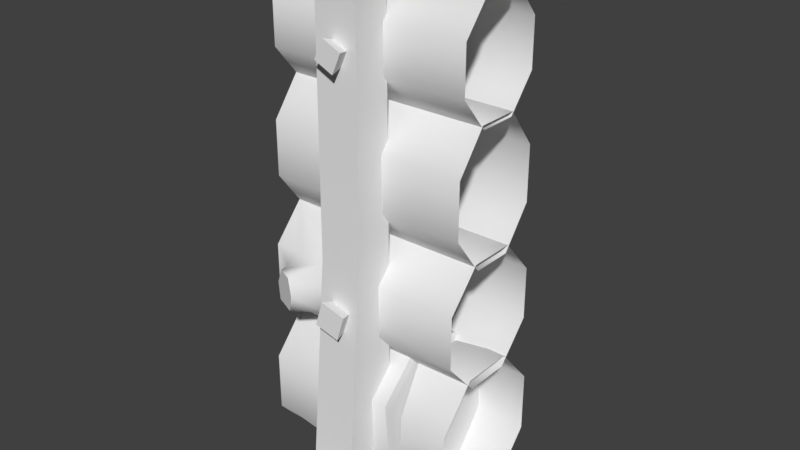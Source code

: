 # Source: woodWallDefense0Straight3.blend  (saved by Blender 2.80.75; exported with 4.5.12 LTS)
import bpy
from mathutils import Matrix  # noqa: F401  (used for matrix-valued properties, if any)

bpy.ops.wm.read_factory_settings(use_empty=True)
scene = bpy.context.scene
scene.name = 'Scene'

# ---- collections
col_collection_1 = bpy.data.collections.new('Collection 1'); scene.collection.children.link(col_collection_1)

# ---- materials (node trees are filled in below, after node groups)
mat_woodwalldefense0 = bpy.data.materials.new('woodWallDefense0')
mat_woodwalldefense0.alpha_threshold = 0.0
mat_woodwalldefense0.use_transparent_shadow = False
mat_woodwalldefense0.roughness = 0.5

# ---- material node trees

# ---- world
world_world = bpy.data.worlds.new('World'); scene.world = world_world
world_world.color = (0.05088, 0.05088, 0.05088)
world_world.use_sun_shadow = False
world_world.sun_shadow_jitter_overblur = 0.0
world_world.cycles.sampling_method = 'MANUAL'

# ---- meshes
me_circle_008 = bpy.data.meshes.new('Circle.008')
me_circle_008.from_pydata([(-0.5, 0.3054, 0.1742), (-0.5, 0.3054, 0.4665), (-0.5, 0.1265, 0.6732), (-0.5, -0.1265, 0.6732), (-0.5, -0.3054, 0.4665), (-0.5, -0.3054, 0.1742), (-0.5, -0.1265, -0.03256), (-0.5, 0.1265, -0.03256), (0.5, 0.3054, 0.1742), (0.5, 0.3054, 0.4665), (0.5, 0.1265, 0.6732), (0.5, -0.1265, 0.6732), (0.5, -0.3054, 0.4665), (0.5, -0.3054, 0.1742), (0.5, -0.1265, -0.03256), (0.5, 0.1265, -0.03256), (0.5, 0.09223, 1.825), (0.5, -0.09223, 1.825), (0.5, -0.2227, 1.985), (0.5, -0.2227, 2.21), (0.5, -0.09223, 2.369), (0.5, 0.09223, 2.369), (0.5, 0.2227, 2.21), (0.5, 0.2227, 1.985), (-0.5, 0.09223, 1.825), (-0.5, -0.09223, 1.825), (-0.5, -0.2227, 1.985), (-0.5, -0.2227, 2.21), (-0.5, -0.09223, 2.369), (-0.5, 0.09223, 2.369), (-0.5, 0.2227, 2.21), (-0.5, 0.2227, 1.985), (-0.5, 0.2401, 1.393), (-0.5, 0.2401, 1.659), (-0.5, 0.09944, 1.846), (-0.5, -0.09944, 1.846), (-0.5, -0.2401, 1.659), (-0.5, -0.2401, 1.393), (-0.5, -0.09944, 1.205), (-0.5, 0.09944, 1.205), (0.5, 0.2401, 1.393), (0.5, 0.2401, 1.659), (0.5, 0.09944, 1.846), (0.5, -0.09944, 1.846), (0.5, -0.2401, 1.659), (0.5, -0.2401, 1.393), (0.5, -0.09944, 1.205), (0.5, 0.09944, 1.205), (0.5, 0.1118, 0.624), (0.5, -0.1118, 0.624), (0.5, -0.2699, 0.804), (0.5, -0.2699, 1.059), (0.5, -0.1118, 1.239), (0.5, 0.1118, 1.239), (0.5, 0.2699, 1.059), (0.5, 0.2699, 0.804), (-0.5, 0.1118, 0.624), (-0.5, -0.1118, 0.624), (-0.5, -0.2699, 0.804), (-0.5, -0.2699, 1.059), (-0.5, -0.1118, 1.239), (-0.5, 0.1118, 1.239), (-0.5, 0.2699, 1.059), (-0.5, 0.2699, 0.804), (-0.1019, -0.39, 1.171), (-0.1019, -0.1994, 1.171), (0.1062, -0.1994, 1.171), (0.1062, -0.39, 1.171), (0.102, -0.2026, 2.51), (0.1169, -0.212, -0.04463), (0.1214, 0.4965, -0.04463), (0.1097, 0.3565, 2.448), (0.1214, 0.212, -0.04463), (0.11, 0.189, 2.457), (-0.109, 0.4965, -0.04463), (-0.1207, 0.3565, 2.448), (0.1017, -0.377, 2.503), (0.1169, -0.5022, -0.04463), (-0.1061, -0.2026, 2.51), (-0.1016, -0.212, -0.04463), (-0.1064, -0.377, 2.503), (-0.1016, -0.5022, -0.04463), (-0.109, 0.212, -0.04463), (-0.1204, 0.189, 2.457), (-0.1133, 0.3881, 1.174), (-0.1133, 0.1975, 1.174), (0.1171, 0.1975, 1.174), (0.1171, 0.3881, 1.174), (0.2594, 0.1294, -0.01689), (0.2547, 0.2968, 0.1855), (0.2452, -0.2903, 0.1514), (0.2411, -0.1138, -0.02276), (0.2174, -0.1294, 0.646), (0.2546, -0.2968, 0.4552), (0.2536, 0.2903, 0.4683), (0.2399, 0.1138, 0.654), (0.242, 0.3296, 0.1666), (0.2037, -0.1317, -0.06156), (0.1913, -0.3296, 0.5076), (0.2223, 0.1317, 0.6834), (0.2595, 0.3262, 0.4691), (0.1952, -0.1399, 0.6991), (0.2147, -0.3262, 0.1087), (0.2276, 0.1399, -0.05839), (-0.2445, 0.1265, 0.6732), (-0.3684, 0.1265, 0.6732), (-0.3566, 0.3054, 0.4665), (-0.2171, 0.3054, 0.4665), (-0.4135, 0.2094, 0.5775), (-0.1054, 0.223, 0.5618), (-0.3516, 0.2479, 0.7145), (-0.4227, 0.226, 0.684), (-0.3887, 0.3344, 0.5477), (-0.3088, 0.359, 0.582), (-0.4359, 0.2673, 0.6084), (-0.2911, 0.3193, 0.6591), (-0.2257, -0.2699, 1.059), (-0.3484, -0.2699, 1.059), (-0.3947, -0.2699, 0.804), (-0.2155, -0.2699, 0.804), (-0.4201, -0.2699, 0.9317), (-0.1803, -0.2699, 0.9317), (-0.3341, -0.3773, 0.9884), (-0.4084, -0.3443, 0.9884), (-0.4365, -0.3319, 0.8196), (-0.3279, -0.3801, 0.8196), (-0.4519, -0.325, 0.9043), (-0.3066, -0.3896, 0.9043), (0.001837, 0.2061, 2.093), (0.03306, 0.4402, 2.036), (-0.06263, 0.4368, 2.077), (0.07424, 0.4379, 2.131), (-0.02145, 0.4345, 2.172), (0.001837, -0.2061, 2.093), (0.03306, -0.4402, 2.036), (-0.06263, -0.4368, 2.077), (0.07424, -0.4379, 2.131), (-0.02145, -0.4345, 2.172), (0.002076, -0.1922, 0.9341), (-0.04085, -0.4666, 1.015), (0.07837, -0.4636, 0.9805), (-0.07477, -0.4719, 0.8953), (0.04445, -0.4689, 0.8613), (0.03004, 0.1419, 0.9039), (0.05589, 0.4719, 1.036), (0.07102, 0.4911, 0.8852), (-0.09554, 0.4597, 1.019), (-0.08041, 0.4789, 0.8684), (-0.2107, 0.1601, -0.08233), (-0.1564, 0.2144, 0.1243), (-0.2107, 0.5988, -0.08233), (-0.1564, 0.5445, 0.1243), (0.2279, 0.1601, -0.08233), (0.1736, 0.2144, 0.1243), (0.2279, 0.5988, -0.08233), (0.1736, 0.5445, 0.1243), (-0.2107, -0.5956, -0.08233), (-0.1564, -0.5413, 0.1243), (-0.2107, -0.157, -0.08233), (-0.1564, -0.2112, 0.1243), (0.2279, -0.5956, -0.08233), (0.1736, -0.5413, 0.1243), (0.2279, -0.157, -0.08233), (0.1736, -0.2112, 0.1243), (-0.001391, 0.3739, 1.833), (-0.04382, 0.3778, 1.65), (0.004369, 0.3846, 1.335), (0.003808, 0.3779, 1.648), (-0.02099, 0.3608, 1.64), (0.4118, 0.1265, -0.03256), (0.4118, -0.3054, 0.1742), (0.4118, -0.1265, 0.6732), (0.4118, 0.3054, 0.4665), (0.4118, 0.1265, 0.6732), (0.4118, -0.3054, 0.4665), (0.4118, -0.1265, -0.03256), (0.4118, 0.3054, 0.1742), (-0.3937, 0.3054, 0.1742), (-0.3937, -0.1265, -0.03256), (-0.3937, -0.3054, 0.4665), (-0.3937, -0.1265, 0.6732), (-0.3937, -0.3054, 0.1742), (-0.3937, 0.1265, -0.03256)], [], [(176, 8, 15, 169), (175, 14, 13, 170), (174, 12, 11, 171), (173, 10, 9, 172), (169, 15, 14, 175), (170, 13, 12, 174), (171, 11, 10, 173), (60, 52, 53, 61), (32, 40, 47, 39), (35, 43, 42, 34), (34, 42, 41, 33), (37, 45, 44, 36), (62, 54, 55, 63), (33, 41, 40, 32), (118, 120, 58), (38, 46, 45, 37), (49, 119, 57), (63, 55, 48, 56), (61, 53, 54, 62), (56, 48, 49, 57), (116, 52, 60), (39, 47, 46, 38), (172, 9, 8, 176), (87, 71, 73, 86), (71, 164, 75), (69, 66, 67, 77), (77, 67, 64, 81), (79, 65, 66, 69), (81, 64, 65, 79), (66, 68, 76, 67), (65, 78, 68, 66), (67, 76, 80, 64), (68, 78, 80, 76), (64, 80, 78, 65), (72, 86, 85, 82), (82, 85, 84, 74), (83, 73, 71, 75), (86, 73, 83, 85), (70, 87, 86, 72), (74, 84, 87, 70), (85, 83, 75, 84), (107, 96, 177, 0), (101, 104, 3, 180), (181, 102, 98, 179), (182, 103, 97, 178), (105, 108, 2), (179, 98, 101, 180), (178, 97, 102, 181), (177, 96, 103, 182), (88, 91, 90, 89), (94, 89, 90, 93), (92, 95, 94, 93), (101, 98, 100, 99), (100, 98, 102, 96), (97, 103, 96, 102), (27, 19, 20, 28), (25, 17, 18, 26), (20, 21, 29, 28), (31, 23, 16, 24), (18, 19, 27, 26), (22, 23, 31, 30), (29, 21, 22, 30), (16, 17, 25, 24), (114, 111, 110, 115), (106, 108, 114, 112), (109, 99, 100), (108, 105, 111, 114), (109, 107, 113, 115), (107, 106, 112, 113), (105, 104, 110, 111), (104, 109, 115, 110), (112, 114, 115, 113), (100, 107, 109), (109, 104, 99), (1, 2, 108), (108, 106, 1), (0, 1, 106), (107, 100, 96), (0, 106, 107), (2, 3, 105), (101, 99, 104), (105, 3, 104), (36, 44, 43, 35), (60, 59, 117), (116, 117, 123, 122), (121, 50, 51), (116, 51, 52), (60, 117, 116), (58, 57, 118), (49, 50, 119), (118, 57, 119), (59, 58, 120), (120, 117, 59), (51, 116, 121), (121, 119, 50), (123, 126, 124, 125, 127, 122), (119, 121, 127, 125), (117, 120, 126, 123), (120, 118, 124, 126), (121, 116, 122, 127), (118, 119, 125, 124), (128, 130, 129), (129, 130, 132, 131), (131, 132, 128), (129, 131, 128), (132, 130, 128), (133, 134, 135), (134, 136, 137, 135), (136, 133, 137), (134, 133, 136), (137, 133, 135), (138, 139, 140), (139, 141, 142, 140), (141, 138, 142), (139, 138, 141), (142, 138, 140), (143, 145, 144), (144, 145, 147, 146), (146, 147, 143), (144, 146, 143), (147, 145, 143), (148, 149, 151, 150), (150, 151, 155, 154), (154, 155, 153, 152), (152, 153, 149, 148), (155, 151, 149, 153), (156, 157, 159, 158), (158, 159, 163, 162), (162, 163, 161, 160), (160, 161, 157, 156), (163, 159, 157, 161), (166, 87, 84), (165, 164, 168), (168, 164, 167), (166, 84, 165), (165, 84, 75), (71, 87, 164), (87, 166, 167), (165, 75, 164), (87, 167, 164), (166, 168, 167), (166, 165, 168), (94, 172, 176, 89), (92, 171, 173, 95), (90, 170, 174, 93), (88, 169, 175, 91), (95, 173, 172, 94), (93, 174, 171, 92), (91, 175, 170, 90), (89, 176, 169, 88), (0, 177, 182, 7), (6, 178, 181, 5), (4, 179, 180, 3), (7, 182, 178, 6), (5, 181, 179, 4)])
me_circle_008.polygons.foreach_set('use_smooth', [1, 1, 1, 1, 1, 1, 1, 1, 1, 1, 1, 1, 1, 1, 1, 1, 1, 1, 1, 1, 1, 1, 1, 0, 1, 0, 1, 0, 0, 0, 0, 1, 0, 0, 0, 0, 0, 0, 0, 1, 0, 1, 1, 1, 1, 1, 1, 1, 1, 1, 1, 1, 1, 1, 1, 1, 1, 1, 1, 1, 1, 1, 1, 1, 1, 1, 1, 1, 1, 1, 1, 1, 1, 1, 1, 1, 1, 1, 1, 1, 1, 1, 1, 1, 1, 1, 1, 1, 1, 1, 1, 1, 1, 1, 1, 1, 1, 1, 1, 1, 1, 0, 0, 0, 0, 0, 0, 0, 0, 0, 0, 0, 0, 0, 0, 0, 0, 0, 0, 0, 0, 0, 0, 0, 0, 0, 0, 0, 0, 0, 0, 1, 1, 1, 1, 1, 1, 1, 1, 1, 1, 1, 1, 1, 1, 1, 1, 1, 1, 1, 1, 1, 1, 1, 1])
_k = set([(64, 80), (64, 81), (65, 78), (65, 79), (66, 68), (66, 69), (67, 76), (67, 77), (68, 76), (68, 78), (70, 87), (71, 73), (71, 75), (71, 87), (72, 86), (73, 83), (73, 86), (74, 84), (75, 83), (75, 84), (76, 80), (78, 80), (82, 85), (83, 85), (88, 89), (88, 91), (89, 94), (90, 91), (90, 93), (92, 93), (92, 95), (94, 95), (96, 100), (96, 103), (97, 102), (97, 103), (98, 101), (98, 102), (99, 100), (99, 101), (110, 111), (110, 115), (111, 114), (112, 113), (112, 114), (113, 115), (122, 123), (122, 127), (123, 126), (124, 125), (124, 126), (125, 127), (164, 165), (164, 167), (164, 168), (165, 166), (166, 167), (166, 168)])
me_circle_008.attributes.new('sharp_edge', 'BOOLEAN', 'EDGE').data.foreach_set('value', [ (min(e.vertices), max(e.vertices)) in _k for e in me_circle_008.edges])
_uv = me_circle_008.uv_layers.new(name='UVMap')
_uv.uv.foreach_set('vector', [0.06547, 0.06622, 0.05478, 0.06182, 0.07669, 0.04194, 0.08113, 0.05283, 0.09997, 0.05375, 0.1037, 0.04261, 0.1243, 0.06237, 0.1141, 0.06758, 0.1137, 0.08908, 0.1243, 0.09348, 0.1024, 0.1134, 0.098, 0.1025, 0.07916, 0.1016, 0.07544, 0.1127, 0.05478, 0.09293, 0.06501, 0.08771, 0.08113, 0.05283, 0.07669, 0.04194, 0.1037, 0.04261, 0.09997, 0.05375, 0.1141, 0.06758, 0.1243, 0.06237, 0.1243, 0.09348, 0.1137, 0.08908, 0.098, 0.1025, 0.1024, 0.1134, 0.07544, 0.1127, 0.07916, 0.1016, 0.1182, 0.8408, 0.1334, 0.7988, 0.1511, 0.8162, 0.1125, 0.838, 0.1488, 0.5997, 0.1075, 0.5839, 0.1278, 0.5646, 0.146, 0.6062, 0.1349, 0.5898, 0.153, 0.6313, 0.1277, 0.6311, 0.1408, 0.5879, 0.1408, 0.5879, 0.1277, 0.6311, 0.1079, 0.613, 0.1466, 0.5919, 0.134, 0.604, 0.1727, 0.5829, 0.1733, 0.6122, 0.1318, 0.5963, 0.1106, 0.8313, 0.1527, 0.8426, 0.1336, 0.8637, 0.1147, 0.8244, 0.1466, 0.5919, 0.1079, 0.613, 0.1075, 0.5839, 0.1488, 0.5997, 0.1244, 0.8302, 0.1246, 0.8329, 0.1288, 0.8314, 0.14, 0.6078, 0.153, 0.5646, 0.1727, 0.5829, 0.134, 0.604, 0.08829, 0.8466, 0.1168, 0.8282, 0.1269, 0.8244, 0.1147, 0.8244, 0.1336, 0.8637, 0.1062, 0.8637, 0.1214, 0.8214, 0.1125, 0.838, 0.1511, 0.8162, 0.1527, 0.8426, 0.1106, 0.8313, 0.1214, 0.8214, 0.1062, 0.8637, 0.08829, 0.8466, 0.1269, 0.8244, 0.12, 0.8276, 0.1334, 0.7988, 0.1182, 0.8408, 0.146, 0.6062, 0.1278, 0.5646, 0.153, 0.5646, 0.14, 0.6078, 0.06501, 0.08771, 0.05478, 0.09293, 0.05478, 0.06182, 0.06547, 0.06622, 0.3618, 0.3694, 0.3618, 0.349, 0.3617, 0.3493, 0.3617, 0.3693, 0.3618, 0.349, 0.3617, 0.3586, 0.3617, 0.3478, 0.3183, 0.3205, 0.3183, 0.3665, 0.3188, 0.3662, 0.3166, 0.3248, 0.3166, 0.3248, 0.3188, 0.3662, 0.3183, 0.3663, 0.3183, 0.3264, 0.3178, 0.325, 0.3188, 0.3666, 0.3183, 0.3665, 0.3183, 0.3205, 0.3183, 0.3264, 0.3183, 0.3663, 0.3188, 0.3666, 0.3178, 0.325, 0.3183, 0.3665, 0.3188, 0.4202, 0.319, 0.421, 0.3188, 0.3662, 0.3188, 0.3666, 0.3199, 0.4214, 0.3188, 0.4202, 0.3183, 0.3665, 0.3188, 0.3662, 0.319, 0.421, 0.3188, 0.4242, 0.3183, 0.3663, 0.3188, 0.4202, 0.3199, 0.4214, 0.3188, 0.4242, 0.319, 0.421, 0.3183, 0.3663, 0.3188, 0.4242, 0.3199, 0.4214, 0.3188, 0.3666, 0.3618, 0.3842, 0.3617, 0.3693, 0.3618, 0.3693, 0.3612, 0.3848, 0.3612, 0.3848, 0.3618, 0.3693, 0.3617, 0.3694, 0.3618, 0.3866, 0.3621, 0.3489, 0.3617, 0.3493, 0.3618, 0.349, 0.3617, 0.3478, 0.3617, 0.3693, 0.3617, 0.3493, 0.3621, 0.3489, 0.3618, 0.3693, 0.3616, 0.3849, 0.3618, 0.3694, 0.3617, 0.3693, 0.3618, 0.3842, 0.3618, 0.3866, 0.3617, 0.3694, 0.3618, 0.3694, 0.3616, 0.3849, 0.3618, 0.3693, 0.3621, 0.3489, 0.3617, 0.3478, 0.3617, 0.3694, 0.09162, 0.07414, 0.08685, 0.07501, 0.09219, 0.07721, 0.09753, 0.0794, 0.08912, 0.08069, 0.08896, 0.07215, 0.08468, 0.0698, 0.0869, 0.07524, 0.08855, 0.08063, 0.09367, 0.07802, 0.09228, 0.08029, 0.08694, 0.07809, 0.09223, 0.08005, 0.09001, 0.07461, 0.09255, 0.07601, 0.0907, 0.08158, 0.0896, 0.07021, 0.09196, 0.07097, 0.09029, 0.06815, 0.08694, 0.07809, 0.09228, 0.08029, 0.08912, 0.08069, 0.0869, 0.07524, 0.0907, 0.08158, 0.09255, 0.07601, 0.09367, 0.07802, 0.08855, 0.08063, 0.09219, 0.07721, 0.08685, 0.07501, 0.09001, 0.07461, 0.09223, 0.08005, 0.08557, 0.06372, 0.09626, 0.06488, 0.1039, 0.0728, 0.07616, 0.07061, 0.3951, 0.3704, 0.3961, 0.3585, 0.4238, 0.3607, 0.4229, 0.3726, 0.4135, 0.3795, 0.4028, 0.3783, 0.3951, 0.3704, 0.4229, 0.3726, 0.409, 0.3686, 0.4122, 0.3682, 0.4054, 0.3652, 0.4065, 0.3672, 0.4054, 0.3652, 0.4122, 0.3682, 0.4136, 0.3659, 0.4067, 0.3629, 0.4125, 0.3639, 0.4099, 0.3625, 0.4067, 0.3629, 0.4136, 0.3659, 0.09459, 0.3738, 0.1092, 0.331, 0.1024, 0.3324, 0.1225, 0.3738, 0.07528, 0.3232, 0.1176, 0.3418, 0.1158, 0.335, 0.07339, 0.3518, 0.1024, 0.3324, 0.09919, 0.3375, 0.1417, 0.3561, 0.1225, 0.3738, 0.1226, 0.3057, 0.1079, 0.3484, 0.1145, 0.3471, 0.09466, 0.3057, 0.1158, 0.335, 0.1092, 0.331, 0.09459, 0.3738, 0.07339, 0.3518, 0.1016, 0.3441, 0.1079, 0.3484, 0.1226, 0.3057, 0.1435, 0.3272, 0.1417, 0.3561, 0.09919, 0.3375, 0.1016, 0.3441, 0.1435, 0.3272, 0.1145, 0.3471, 0.1176, 0.3418, 0.07528, 0.3232, 0.09466, 0.3057, 0.3922, 0.1448, 0.3898, 0.144, 0.3892, 0.146, 0.39, 0.1478, 0.09363, 0.07311, 0.09196, 0.07097, 0.09196, 0.07097, 0.09363, 0.07311, 0.08979, 0.07401, 0.08658, 0.07928, 0.08546, 0.07728, 0.09196, 0.07097, 0.0896, 0.07021, 0.0896, 0.07021, 0.09196, 0.07097, 0.08979, 0.07401, 0.09162, 0.07414, 0.09162, 0.07414, 0.08979, 0.07401, 0.09162, 0.07414, 0.09363, 0.07311, 0.09363, 0.07311, 0.09162, 0.07414, 0.0896, 0.07021, 0.08896, 0.07215, 0.08896, 0.07215, 0.0896, 0.07021, 0.08896, 0.07215, 0.08979, 0.07401, 0.08979, 0.07401, 0.08896, 0.07215, 0.3938, 0.1469, 0.3922, 0.1448, 0.39, 0.1478, 0.3918, 0.148, 0.08546, 0.07728, 0.09162, 0.07414, 0.08979, 0.07401, 0.08979, 0.07401, 0.08896, 0.07215, 0.08658, 0.07928, 0.09569, 0.07206, 0.09029, 0.06815, 0.09196, 0.07097, 0.09196, 0.07097, 0.09363, 0.07311, 0.09569, 0.07206, 0.09753, 0.0794, 0.09569, 0.07206, 0.09363, 0.07311, 0.09162, 0.07414, 0.08546, 0.07728, 0.08685, 0.07501, 0.09753, 0.0794, 0.09363, 0.07311, 0.09162, 0.07414, 0.09029, 0.06815, 0.08468, 0.0698, 0.0896, 0.07021, 0.08912, 0.08069, 0.08658, 0.07928, 0.08896, 0.07215, 0.0896, 0.07021, 0.08468, 0.0698, 0.08896, 0.07215, 0.1318, 0.5963, 0.1733, 0.6122, 0.153, 0.6313, 0.1349, 0.5898, 0.1182, 0.8408, 0.1252, 0.8385, 0.1223, 0.8325, 0.12, 0.8276, 0.1223, 0.8325, 0.1223, 0.8325, 0.12, 0.8276, 0.1172, 0.8268, 0.08664, 0.8201, 0.1062, 0.7987, 0.12, 0.8276, 0.1062, 0.7987, 0.1334, 0.7988, 0.1182, 0.8408, 0.1223, 0.8325, 0.12, 0.8276, 0.1288, 0.8314, 0.1269, 0.8244, 0.1244, 0.8302, 0.08829, 0.8466, 0.08664, 0.8201, 0.1168, 0.8282, 0.1244, 0.8302, 0.1269, 0.8244, 0.1168, 0.8282, 0.1252, 0.8385, 0.1288, 0.8314, 0.1246, 0.8329, 0.1246, 0.8329, 0.1223, 0.8325, 0.1252, 0.8385, 0.1062, 0.7987, 0.12, 0.8276, 0.1172, 0.8268, 0.1172, 0.8268, 0.1168, 0.8282, 0.08664, 0.8201, 0.3757, 0.3625, 0.378, 0.3629, 0.3779, 0.3602, 0.3703, 0.3582, 0.3707, 0.3568, 0.3734, 0.3576, 0.1168, 0.8282, 0.1172, 0.8268, 0.1172, 0.8268, 0.1168, 0.8282, 0.1223, 0.8325, 0.1246, 0.8329, 0.1246, 0.8329, 0.1223, 0.8325, 0.1246, 0.8329, 0.1244, 0.8302, 0.1244, 0.8302, 0.1246, 0.8329, 0.1172, 0.8268, 0.12, 0.8276, 0.12, 0.8276, 0.1172, 0.8268, 0.1244, 0.8302, 0.1168, 0.8282, 0.1168, 0.8282, 0.1244, 0.8302, 0.4507, 0.655, 0.3868, 0.655, 0.3868, 0.5911, 0.4507, 0.655, 0.3868, 0.655, 0.3868, 0.5911, 0.4507, 0.5911, 0.4507, 0.655, 0.3868, 0.655, 0.3868, 0.5911, 0.4507, 0.655, 0.3868, 0.655, 0.3868, 0.5911, 0.4507, 0.655, 0.3868, 0.655, 0.3868, 0.5911, 0.3966, 0.6353, 0.3327, 0.5714, 0.3327, 0.6353, 0.3966, 0.6353, 0.3966, 0.5714, 0.3327, 0.5714, 0.3327, 0.6353, 0.3966, 0.6353, 0.3327, 0.5714, 0.3327, 0.6353, 0.3966, 0.6353, 0.3327, 0.5714, 0.3327, 0.6353, 0.3966, 0.6353, 0.3327, 0.5714, 0.3327, 0.6353, 0.3966, 0.6353, 0.3327, 0.5714, 0.3327, 0.6353, 0.3966, 0.6353, 0.3966, 0.5714, 0.3327, 0.5714, 0.3327, 0.6353, 0.3966, 0.6353, 0.3327, 0.5714, 0.3327, 0.6353, 0.3966, 0.6353, 0.3327, 0.5714, 0.3327, 0.6353, 0.3966, 0.6353, 0.3327, 0.5714, 0.3327, 0.6353, 0.4507, 0.655, 0.3868, 0.655, 0.3868, 0.5911, 0.4507, 0.655, 0.3868, 0.655, 0.3868, 0.5911, 0.4507, 0.5911, 0.4507, 0.655, 0.3868, 0.655, 0.3868, 0.5911, 0.4507, 0.655, 0.3868, 0.655, 0.3868, 0.5911, 0.4507, 0.655, 0.3868, 0.655, 0.3868, 0.5911, 0.3364, 0.9275, 0.3693, 0.9011, 0.3999, 0.8956, 0.4263, 0.9275, 0.4263, 0.9275, 0.3999, 0.8956, 0.3964, 0.8648, 0.4292, 0.8383, 0.4292, 0.8383, 0.3964, 0.8648, 0.3658, 0.8702, 0.3394, 0.8383, 0.3394, 0.8383, 0.3658, 0.8702, 0.3693, 0.9011, 0.3364, 0.9275, 0.3964, 0.8648, 0.3999, 0.8956, 0.3693, 0.9011, 0.3658, 0.8702, 0.3364, 0.9275, 0.3693, 0.9011, 0.3999, 0.8956, 0.4263, 0.9275, 0.4263, 0.9275, 0.3999, 0.8956, 0.3964, 0.8648, 0.4292, 0.8383, 0.4292, 0.8383, 0.3964, 0.8648, 0.3658, 0.8702, 0.3394, 0.8383, 0.3394, 0.8383, 0.3658, 0.8702, 0.3693, 0.9011, 0.3364, 0.9275, 0.3964, 0.8648, 0.3999, 0.8956, 0.3693, 0.9011, 0.3658, 0.8702, 0.3618, 0.3668, 0.3618, 0.3694, 0.3617, 0.3694, 0.3617, 0.3615, 0.3617, 0.3586, 0.3617, 0.3617, 0.3617, 0.3617, 0.3617, 0.3586, 0.3617, 0.3617, 0.3618, 0.3668, 0.3617, 0.3694, 0.3617, 0.3615, 0.3617, 0.3615, 0.3617, 0.3694, 0.3617, 0.3478, 0.3618, 0.349, 0.3618, 0.3694, 0.3617, 0.3586, 0.3618, 0.3694, 0.3618, 0.3668, 0.3617, 0.3617, 0.3617, 0.3615, 0.3617, 0.3478, 0.3617, 0.3586, 0.3618, 0.3694, 0.3617, 0.3617, 0.3617, 0.3586, 0.3618, 0.3668, 0.3617, 0.3617, 0.3617, 0.3617, 0.3618, 0.3668, 0.3617, 0.3615, 0.3617, 0.3617, 0.07524, 0.0825, 0.06501, 0.08771, 0.06547, 0.06622, 0.07616, 0.07061, 0.09356, 0.09158, 0.098, 0.1025, 0.07916, 0.1016, 0.08287, 0.09042, 0.1039, 0.0728, 0.1141, 0.06758, 0.1137, 0.08908, 0.103, 0.08468, 0.08557, 0.06372, 0.08113, 0.05283, 0.09997, 0.05375, 0.09626, 0.06488, 0.08287, 0.09042, 0.07916, 0.1016, 0.06501, 0.08771, 0.07524, 0.0825, 0.103, 0.08468, 0.1137, 0.08908, 0.098, 0.1025, 0.09356, 0.09158, 0.09626, 0.06488, 0.09997, 0.05375, 0.1141, 0.06758, 0.1039, 0.0728, 0.07616, 0.07061, 0.06547, 0.06622, 0.08113, 0.05283, 0.08557, 0.06372, 0.09753, 0.0794, 0.09219, 0.07721, 0.09223, 0.08005, 0.09445, 0.0855, 0.08884, 0.08715, 0.0907, 0.08158, 0.08855, 0.08063, 0.08344, 0.08324, 0.0816, 0.07589, 0.08694, 0.07809, 0.0869, 0.07524, 0.08468, 0.0698, 0.09445, 0.0855, 0.09223, 0.08005, 0.0907, 0.08158, 0.08884, 0.08715, 0.08344, 0.08324, 0.08855, 0.08063, 0.08694, 0.07809, 0.0816, 0.07589])
_ca = me_circle_008.color_attributes.new('Col', 'BYTE_COLOR', 'CORNER')
_ca.data.foreach_set('color', [1.0, 1.0, 1.0, 1.0, 1.0, 1.0, 1.0, 1.0, 0.0648, 0.0648, 0.0648, 1.0, 0.0648, 0.0648, 0.0648, 1.0, 0.0648, 0.0648, 0.0648, 1.0, 0.0648, 0.0648, 0.0648, 1.0, 1.0, 1.0, 1.0, 1.0, 1.0, 1.0, 1.0, 1.0, 1.0, 1.0, 1.0, 1.0, 1.0, 1.0, 1.0, 1.0, 0.0648, 0.0648, 0.0648, 1.0, 0.0648, 0.0648, 0.0648, 1.0, 0.0648, 0.0648, 0.0648, 1.0, 0.0648, 0.0648, 0.0648, 1.0, 1.0, 1.0, 1.0, 1.0, 1.0, 1.0, 1.0, 1.0, 0.06663, 0.06663, 0.06663, 1.0, 0.06663, 0.06663, 0.06663, 1.0, 0.0648, 0.0648, 0.0648, 1.0, 0.0648, 0.0648, 0.0648, 1.0, 1.0, 1.0, 1.0, 1.0, 1.0, 1.0, 1.0, 1.0, 1.0, 1.0, 1.0, 1.0, 1.0, 1.0, 1.0, 1.0, 0.08228, 0.08228, 0.08228, 1.0, 0.0865, 0.0865, 0.0865, 1.0, 0.0648, 0.0648, 0.0648, 1.0, 0.0648, 0.0648, 0.0648, 1.0, 0.06848, 0.06848, 0.06848, 1.0, 0.0865, 0.0865, 0.0865, 1.0, 0.0648, 0.0648, 0.0648, 1.0, 0.0648, 0.0648, 0.0648, 1.0, 1.0, 1.0, 1.0, 1.0, 1.0, 1.0, 1.0, 1.0, 0.0648, 0.0648, 0.0648, 1.0, 0.0648, 0.0648, 0.0648, 1.0, 0.06848, 0.06848, 0.06848, 1.0, 0.0865, 0.0865, 0.0865, 1.0, 0.0648, 0.0648, 0.0648, 1.0, 0.0648, 0.0648, 0.0648, 1.0, 0.0648, 0.0648, 0.0648, 1.0, 0.0648, 0.0648, 0.0648, 1.0, 1.0, 1.0, 1.0, 1.0, 1.0, 1.0, 1.0, 1.0, 1.0, 1.0, 1.0, 1.0, 1.0, 1.0, 1.0, 1.0, 1.0, 1.0, 1.0, 1.0, 1.0, 1.0, 1.0, 1.0, 1.0, 1.0, 1.0, 1.0, 1.0, 1.0, 1.0, 1.0, 1.0, 1.0, 1.0, 1.0, 1.0, 1.0, 1.0, 1.0, 1.0, 1.0, 1.0, 1.0, 1.0, 1.0, 1.0, 1.0, 1.0, 1.0, 1.0, 1.0, 1.0, 1.0, 1.0, 1.0, 0.5395, 0.5395, 0.5395, 1.0, 0.4233, 0.4233, 0.4233, 1.0, 1.0, 1.0, 1.0, 1.0, 0.0648, 0.0648, 0.0648, 1.0, 0.0648, 0.0648, 0.0648, 1.0, 1.0, 1.0, 1.0, 1.0, 1.0, 1.0, 1.0, 1.0, 0.0648, 0.0648, 0.0648, 1.0, 0.4735, 0.4735, 0.4735, 1.0, 0.0648, 0.0648, 0.0648, 1.0, 1.0, 1.0, 1.0, 1.0, 1.0, 1.0, 1.0, 1.0, 0.0648, 0.0648, 0.0648, 1.0, 0.0648, 0.0648, 0.0648, 1.0, 0.0648, 0.0648, 0.0648, 1.0, 0.0648, 0.0648, 0.0648, 1.0, 1.0, 1.0, 1.0, 1.0, 1.0, 1.0, 1.0, 1.0, 0.0648, 0.0648, 0.0648, 1.0, 0.06663, 0.06663, 0.06663, 1.0, 0.0648, 0.0648, 0.0648, 1.0, 0.0648, 0.0648, 0.0648, 1.0, 0.4678, 0.4678, 0.4678, 1.0, 0.0648, 0.0648, 0.0648, 1.0, 0.0648, 0.0648, 0.0648, 1.0, 0.0648, 0.0648, 0.0648, 1.0, 0.06663, 0.06663, 0.06663, 1.0, 0.0648, 0.0648, 0.0648, 1.0, 0.0648, 0.0648, 0.0648, 1.0, 1.0, 1.0, 1.0, 1.0, 1.0, 1.0, 1.0, 1.0, 1.0, 1.0, 1.0, 1.0, 1.0, 1.0, 1.0, 1.0, 0.6445, 0.6445, 0.6445, 1.0, 1.0, 1.0, 1.0, 1.0, 1.0, 1.0, 1.0, 1.0, 0.6445, 0.6445, 0.6445, 1.0, 1.0, 1.0, 1.0, 1.0, 0.8148, 0.8148, 0.8148, 1.0, 1.0, 1.0, 1.0, 1.0, 0.2462, 0.2462, 0.2462, 1.0, 0.6445, 0.6445, 0.6445, 1.0, 0.6445, 0.6445, 0.6445, 1.0, 0.2623, 0.2623, 0.2623, 1.0, 0.2307, 0.2307, 0.2307, 1.0, 0.6445, 0.6445, 0.6445, 1.0, 0.6445, 0.6445, 0.6445, 1.0, 0.2307, 0.2307, 0.2307, 1.0, 0.2462, 0.2462, 0.2462, 1.0, 0.6445, 0.6445, 0.6445, 1.0, 0.6445, 0.6445, 0.6445, 1.0, 0.2462, 0.2462, 0.2462, 1.0, 0.2307, 0.2307, 0.2307, 1.0, 0.6445, 0.6445, 0.6445, 1.0, 0.6445, 0.6445, 0.6445, 1.0, 0.2462, 0.2462, 0.2462, 1.0, 0.6445, 0.6445, 0.6445, 1.0, 1.0, 1.0, 1.0, 1.0, 1.0, 1.0, 1.0, 1.0, 0.6445, 0.6445, 0.6445, 1.0, 0.6445, 0.6445, 0.6445, 1.0, 1.0, 1.0, 1.0, 1.0, 1.0, 1.0, 1.0, 1.0, 0.6514, 0.6514, 0.6514, 1.0, 0.6445, 0.6445, 0.6445, 1.0, 1.0, 1.0, 1.0, 1.0, 1.0, 1.0, 1.0, 1.0, 0.6445, 0.6445, 0.6445, 1.0, 1.0, 1.0, 1.0, 1.0, 1.0, 1.0, 1.0, 1.0, 1.0, 1.0, 1.0, 1.0, 1.0, 1.0, 1.0, 1.0, 0.6445, 0.6445, 0.6445, 1.0, 1.0, 1.0, 1.0, 1.0, 1.0, 1.0, 1.0, 1.0, 0.6445, 0.6445, 0.6445, 1.0, 0.2462, 0.2462, 0.2462, 1.0, 0.6445, 0.6445, 0.6445, 1.0, 0.6445, 0.6445, 0.6445, 1.0, 0.2462, 0.2462, 0.2462, 1.0, 0.2462, 0.2462, 0.2462, 1.0, 0.6445, 0.6445, 0.6445, 1.0, 0.6445, 0.6445, 0.6445, 1.0, 0.2462, 0.2462, 0.2462, 1.0, 1.0, 1.0, 1.0, 1.0, 1.0, 1.0, 1.0, 1.0, 1.0, 1.0, 1.0, 1.0, 1.0, 1.0, 1.0, 1.0, 0.6445, 0.6445, 0.6445, 1.0, 1.0, 1.0, 1.0, 1.0, 1.0, 1.0, 1.0, 1.0, 0.6445, 0.6445, 0.6445, 1.0, 0.2462, 0.2462, 0.2462, 1.0, 0.6445, 0.6445, 0.6445, 1.0, 0.6445, 0.6445, 0.6445, 1.0, 0.2462, 0.2462, 0.2462, 1.0, 0.2462, 0.2462, 0.2462, 1.0, 0.6445, 0.6445, 0.6445, 1.0, 0.6445, 0.6445, 0.6445, 1.0, 0.2462, 0.2462, 0.2462, 1.0, 0.6445, 0.6445, 0.6445, 1.0, 1.0, 1.0, 1.0, 1.0, 1.0, 1.0, 1.0, 1.0, 0.6445, 0.6445, 0.6445, 1.0, 0.3419, 0.3419, 0.3419, 1.0, 1.0, 1.0, 1.0, 1.0, 1.0, 1.0, 1.0, 1.0, 1.0, 1.0, 1.0, 1.0, 0.07421, 0.07421, 0.07421, 1.0, 0.0648, 0.0648, 0.0648, 1.0, 0.06848, 0.06848, 0.06848, 1.0, 0.07227, 0.07227, 0.07227, 1.0, 1.0, 1.0, 1.0, 1.0, 1.0, 1.0, 1.0, 1.0, 1.0, 1.0, 1.0, 1.0, 1.0, 1.0, 1.0, 1.0, 0.06663, 0.06663, 0.06663, 1.0, 0.06663, 0.06663, 0.06663, 1.0, 0.0648, 0.0648, 0.0648, 1.0, 0.0648, 0.0648, 0.0648, 1.0, 0.0648, 0.0648, 0.0648, 1.0, 0.3372, 0.3372, 0.3372, 1.0, 0.0648, 0.0648, 0.0648, 1.0, 1.0, 1.0, 1.0, 1.0, 1.0, 1.0, 1.0, 1.0, 0.0648, 0.0648, 0.0648, 1.0, 0.0648, 0.0648, 0.0648, 1.0, 0.0648, 0.0648, 0.0648, 1.0, 0.0648, 0.0648, 0.0648, 1.0, 1.0, 1.0, 1.0, 1.0, 1.0, 1.0, 1.0, 1.0, 1.0, 1.0, 1.0, 1.0, 1.0, 1.0, 1.0, 1.0, 0.0648, 0.0648, 0.0648, 1.0, 0.0648, 0.0648, 0.0648, 1.0, 0.0648, 0.0648, 0.0648, 1.0, 0.0648, 0.0648, 0.0648, 1.0, 1.0, 1.0, 1.0, 1.0, 1.0, 1.0, 1.0, 1.0, 1.0, 1.0, 1.0, 1.0, 1.0, 1.0, 1.0, 1.0, 1.0, 1.0, 1.0, 1.0, 1.0, 1.0, 1.0, 1.0, 0.0648, 0.0648, 0.0648, 1.0, 0.0648, 0.0648, 0.0648, 1.0, 1.0, 1.0, 1.0, 1.0, 1.0, 1.0, 1.0, 1.0, 0.0648, 0.0648, 0.0648, 1.0, 1.0, 1.0, 1.0, 1.0, 1.0, 1.0, 1.0, 1.0, 0.0648, 0.0648, 0.0648, 1.0, 1.0, 1.0, 1.0, 1.0, 1.0, 1.0, 1.0, 1.0, 1.0, 1.0, 1.0, 1.0, 1.0, 1.0, 1.0, 1.0, 0.0648, 0.0648, 0.0648, 1.0, 0.0648, 0.0648, 0.0648, 1.0, 1.0, 1.0, 1.0, 1.0, 1.0, 1.0, 1.0, 1.0, 1.0, 1.0, 1.0, 1.0, 1.0, 1.0, 1.0, 1.0, 0.9823, 0.9823, 0.9823, 1.0, 0.9823, 0.9823, 0.9823, 1.0, 0.0648, 0.0648, 0.0648, 1.0, 0.0648, 0.0648, 0.0648, 1.0, 1.0, 1.0, 1.0, 1.0, 1.0, 1.0, 1.0, 1.0, 0.9823, 0.9823, 0.9823, 1.0, 0.9131, 0.9131, 0.9131, 1.0, 0.9823, 0.9823, 0.9823, 1.0, 0.9823, 0.9823, 0.9823, 1.0, 1.0, 1.0, 1.0, 1.0, 1.0, 1.0, 1.0, 1.0, 0.0648, 0.0648, 0.0648, 1.0, 0.0648, 0.0648, 0.0648, 1.0, 1.0, 1.0, 1.0, 1.0, 1.0, 1.0, 1.0, 1.0, 1.0, 1.0, 1.0, 1.0, 1.0, 1.0, 1.0, 1.0, 1.0, 1.0, 1.0, 1.0, 1.0, 1.0, 1.0, 1.0, 1.0, 1.0, 1.0, 1.0, 1.0, 1.0, 1.0, 1.0, 0.9823, 0.9823, 0.9823, 1.0, 0.9131, 0.9131, 0.9131, 1.0, 1.0, 1.0, 1.0, 1.0, 1.0, 1.0, 1.0, 1.0, 0.06663, 0.06663, 0.06663, 1.0, 0.0648, 0.0648, 0.0648, 1.0, 0.0648, 0.0648, 0.0648, 1.0, 0.0648, 0.0648, 0.0648, 1.0, 0.9823, 0.9823, 0.9823, 1.0, 0.8714, 0.8714, 0.8714, 1.0, 0.9647, 0.9647, 0.9647, 1.0, 0.9823, 0.9823, 0.9823, 1.0, 0.3515, 0.3515, 0.3515, 1.0, 0.3372, 0.3372, 0.3372, 1.0, 0.9823, 0.9823, 0.9823, 1.0, 1.0, 1.0, 1.0, 1.0, 0.4072, 0.4072, 0.4072, 1.0, 0.0648, 0.0648, 0.0648, 1.0, 1.0, 1.0, 1.0, 1.0, 0.3372, 0.3372, 0.3372, 1.0, 0.0648, 0.0648, 0.0648, 1.0, 0.8714, 0.8714, 0.8714, 1.0, 0.9823, 0.9823, 0.9823, 1.0, 0.4072, 0.4072, 0.4072, 1.0, 0.3419, 0.3419, 0.3419, 1.0, 1.0, 1.0, 1.0, 1.0, 0.9823, 0.9823, 0.9823, 1.0, 0.3419, 0.3419, 0.3419, 1.0, 0.3515, 0.3515, 0.3515, 1.0, 1.0, 1.0, 1.0, 1.0, 1.0, 1.0, 1.0, 1.0, 0.0648, 0.0648, 0.0648, 1.0, 0.0648, 0.0648, 0.0648, 1.0, 0.9647, 0.9647, 0.9647, 1.0, 0.8714, 0.8714, 0.8714, 1.0, 0.0648, 0.0648, 0.0648, 1.0, 0.4072, 0.4072, 0.4072, 1.0, 0.9823, 0.9823, 0.9823, 1.0, 0.9647, 0.9647, 0.9647, 1.0, 1.0, 1.0, 1.0, 1.0, 0.9823, 0.9823, 0.9823, 1.0, 0.9823, 0.9823, 0.9823, 1.0, 1.0, 1.0, 1.0, 1.0, 1.0, 1.0, 1.0, 1.0, 0.3419, 0.3419, 0.3419, 1.0, 0.4072, 0.4072, 0.4072, 1.0, 0.4072, 0.4072, 0.4072, 1.0, 0.0648, 0.0648, 0.0648, 1.0, 0.0648, 0.0648, 0.0648, 1.0, 1.0, 1.0, 1.0, 1.0, 0.0648, 0.0648, 0.0648, 1.0, 0.3372, 0.3372, 0.3372, 1.0, 0.3372, 0.3372, 0.3372, 1.0, 0.3515, 0.3515, 0.3515, 1.0, 1.0, 1.0, 1.0, 1.0, 1.0, 1.0, 1.0, 1.0, 1.0, 1.0, 1.0, 1.0, 0.3515, 0.3515, 0.3515, 1.0, 0.3419, 0.3419, 0.3419, 1.0, 1.0, 1.0, 1.0, 1.0, 1.0, 1.0, 1.0, 1.0, 1.0, 1.0, 1.0, 1.0, 0.3515, 0.3515, 0.3515, 1.0, 0.3419, 0.3419, 0.3419, 1.0, 0.0648, 0.0648, 0.0648, 1.0, 0.06848, 0.06848, 0.06848, 1.0, 0.0648, 0.0648, 0.0648, 1.0, 0.07421, 0.07421, 0.07421, 1.0, 0.0648, 0.0648, 0.0648, 1.0, 0.0648, 0.0648, 0.0648, 1.0, 0.0648, 0.0648, 0.0648, 1.0, 0.06848, 0.06848, 0.06848, 1.0, 0.0648, 0.0648, 0.0648, 1.0, 1.0, 1.0, 1.0, 1.0, 1.0, 1.0, 1.0, 1.0, 0.0648, 0.0648, 0.0648, 1.0, 0.0648, 0.0648, 0.0648, 1.0, 0.0648, 0.0648, 0.0648, 1.0, 1.0, 1.0, 1.0, 1.0, 0.3372, 0.3372, 0.3372, 1.0, 0.4678, 0.4678, 0.4678, 1.0, 0.3372, 0.3372, 0.3372, 1.0, 1.0, 1.0, 1.0, 1.0, 1.0, 1.0, 1.0, 1.0, 0.5457, 0.5457, 0.5457, 1.0, 1.0, 1.0, 1.0, 1.0, 1.0, 1.0, 1.0, 1.0, 0.4678, 0.4678, 0.4678, 1.0, 1.0, 1.0, 1.0, 1.0, 0.0648, 0.0648, 0.0648, 1.0, 0.0648, 0.0648, 0.0648, 1.0, 0.3372, 0.3372, 0.3372, 1.0, 0.4678, 0.4678, 0.4678, 1.0, 1.0, 1.0, 1.0, 1.0, 0.0648, 0.0648, 0.0648, 1.0, 0.5395, 0.5395, 0.5395, 1.0, 0.0648, 0.0648, 0.0648, 1.0, 1.0, 1.0, 1.0, 1.0, 0.4735, 0.4735, 0.4735, 1.0, 0.5395, 0.5395, 0.5395, 1.0, 0.0648, 0.0648, 0.0648, 1.0, 0.4735, 0.4735, 0.4735, 1.0, 1.0, 1.0, 1.0, 1.0, 1.0, 1.0, 1.0, 1.0, 0.4233, 0.4233, 0.4233, 1.0, 0.4233, 0.4233, 0.4233, 1.0, 0.3372, 0.3372, 0.3372, 1.0, 1.0, 1.0, 1.0, 1.0, 1.0, 1.0, 1.0, 1.0, 0.4678, 0.4678, 0.4678, 1.0, 0.5457, 0.5457, 0.5457, 1.0, 0.5457, 0.5457, 0.5457, 1.0, 0.4735, 0.4735, 0.4735, 1.0, 1.0, 1.0, 1.0, 1.0, 1.0, 1.0, 1.0, 1.0, 1.0, 1.0, 1.0, 1.0, 1.0, 1.0, 1.0, 1.0, 1.0, 1.0, 1.0, 1.0, 1.0, 1.0, 1.0, 1.0, 1.0, 1.0, 1.0, 1.0, 0.4735, 0.4735, 0.4735, 1.0, 0.5457, 0.5457, 0.5457, 1.0, 1.0, 1.0, 1.0, 1.0, 1.0, 1.0, 1.0, 1.0, 0.4233, 0.4233, 0.4233, 1.0, 0.4233, 0.4233, 0.4233, 1.0, 1.0, 1.0, 1.0, 1.0, 1.0, 1.0, 1.0, 1.0, 0.4233, 0.4233, 0.4233, 1.0, 0.5395, 0.5395, 0.5395, 1.0, 1.0, 1.0, 1.0, 1.0, 1.0, 1.0, 1.0, 1.0, 0.5457, 0.5457, 0.5457, 1.0, 0.4678, 0.4678, 0.4678, 1.0, 1.0, 1.0, 1.0, 1.0, 1.0, 1.0, 1.0, 1.0, 0.5395, 0.5395, 0.5395, 1.0, 0.4735, 0.4735, 0.4735, 1.0, 1.0, 1.0, 1.0, 1.0, 1.0, 1.0, 1.0, 1.0, 0.07819, 0.07819, 0.07819, 1.0, 1.0, 1.0, 1.0, 1.0, 1.0, 1.0, 1.0, 1.0, 1.0, 1.0, 1.0, 1.0, 1.0, 1.0, 1.0, 1.0, 1.0, 1.0, 1.0, 1.0, 1.0, 1.0, 1.0, 1.0, 1.0, 1.0, 1.0, 1.0, 1.0, 1.0, 1.0, 1.0, 0.07819, 0.07819, 0.07819, 1.0, 1.0, 1.0, 1.0, 1.0, 1.0, 1.0, 1.0, 1.0, 0.07819, 0.07819, 0.07819, 1.0, 1.0, 1.0, 1.0, 1.0, 1.0, 1.0, 1.0, 1.0, 0.07819, 0.07819, 0.07819, 1.0, 0.07819, 0.07819, 0.07819, 1.0, 1.0, 1.0, 1.0, 1.0, 1.0, 1.0, 1.0, 1.0, 1.0, 1.0, 1.0, 1.0, 1.0, 1.0, 1.0, 1.0, 1.0, 1.0, 1.0, 1.0, 1.0, 1.0, 1.0, 1.0, 1.0, 1.0, 1.0, 1.0, 0.07819, 0.07819, 0.07819, 1.0, 1.0, 1.0, 1.0, 1.0, 1.0, 1.0, 1.0, 1.0, 0.07819, 0.07819, 0.07819, 1.0, 1.0, 1.0, 1.0, 1.0, 1.0, 1.0, 1.0, 1.0, 0.07819, 0.07819, 0.07819, 1.0, 1.0, 1.0, 1.0, 1.0, 0.07819, 0.07819, 0.07819, 1.0, 1.0, 1.0, 1.0, 1.0, 1.0, 1.0, 1.0, 1.0, 1.0, 1.0, 1.0, 1.0, 1.0, 1.0, 1.0, 1.0, 1.0, 1.0, 1.0, 1.0, 1.0, 1.0, 1.0, 1.0, 1.0, 1.0, 1.0, 1.0, 0.07819, 0.07819, 0.07819, 1.0, 1.0, 1.0, 1.0, 1.0, 1.0, 1.0, 1.0, 1.0, 0.07819, 0.07819, 0.07819, 1.0, 1.0, 1.0, 1.0, 1.0, 1.0, 1.0, 1.0, 1.0, 0.07819, 0.07819, 0.07819, 1.0, 1.0, 1.0, 1.0, 1.0, 0.07819, 0.07819, 0.07819, 1.0, 1.0, 1.0, 1.0, 1.0, 1.0, 1.0, 1.0, 1.0, 1.0, 1.0, 1.0, 1.0, 1.0, 1.0, 1.0, 1.0, 1.0, 1.0, 1.0, 1.0, 1.0, 1.0, 1.0, 1.0, 1.0, 1.0, 1.0, 1.0, 1.0, 1.0, 1.0, 1.0, 0.07819, 0.07819, 0.07819, 1.0, 1.0, 1.0, 1.0, 1.0, 1.0, 1.0, 1.0, 1.0, 0.07819, 0.07819, 0.07819, 1.0, 1.0, 1.0, 1.0, 1.0, 1.0, 1.0, 1.0, 1.0, 0.07819, 0.07819, 0.07819, 1.0, 0.07819, 0.07819, 0.07819, 1.0, 1.0, 1.0, 1.0, 1.0, 1.0, 1.0, 1.0, 1.0, 0.0865, 0.0865, 0.0865, 1.0, 0.0865, 0.0865, 0.0865, 1.0, 1.0, 1.0, 1.0, 1.0, 1.0, 1.0, 1.0, 1.0, 0.07819, 0.07819, 0.07819, 1.0, 0.07819, 0.07819, 0.07819, 1.0, 1.0, 1.0, 1.0, 1.0, 1.0, 1.0, 1.0, 1.0, 0.07819, 0.07819, 0.07819, 1.0, 0.07819, 0.07819, 0.07819, 1.0, 1.0, 1.0, 1.0, 1.0, 1.0, 1.0, 1.0, 1.0, 0.08438, 0.08438, 0.08438, 1.0, 1.0, 1.0, 1.0, 1.0, 1.0, 1.0, 1.0, 1.0, 1.0, 1.0, 1.0, 1.0, 1.0, 1.0, 1.0, 1.0, 0.07819, 0.07819, 0.07819, 1.0, 1.0, 1.0, 1.0, 1.0, 1.0, 1.0, 1.0, 1.0, 0.0865, 0.0865, 0.0865, 1.0, 0.0865, 0.0865, 0.0865, 1.0, 1.0, 1.0, 1.0, 1.0, 1.0, 1.0, 1.0, 1.0, 0.07819, 0.07819, 0.07819, 1.0, 0.07819, 0.07819, 0.07819, 1.0, 1.0, 1.0, 1.0, 1.0, 1.0, 1.0, 1.0, 1.0, 0.07819, 0.07819, 0.07819, 1.0, 0.07819, 0.07819, 0.07819, 1.0, 1.0, 1.0, 1.0, 1.0, 1.0, 1.0, 1.0, 1.0, 0.08438, 0.08438, 0.08438, 1.0, 1.0, 1.0, 1.0, 1.0, 1.0, 1.0, 1.0, 1.0, 1.0, 1.0, 1.0, 1.0, 1.0, 1.0, 1.0, 1.0, 0.6867, 0.6867, 0.6867, 1.0, 0.6445, 0.6445, 0.6445, 1.0, 0.6445, 0.6445, 0.6445, 1.0, 1.0, 1.0, 1.0, 1.0, 1.0, 1.0, 1.0, 1.0, 0.521, 0.521, 0.521, 1.0, 0.521, 0.521, 0.521, 1.0, 1.0, 1.0, 1.0, 1.0, 1.0, 1.0, 1.0, 1.0, 0.6867, 0.6867, 0.6867, 1.0, 0.6445, 0.6445, 0.6445, 1.0, 0.7682, 0.7682, 0.7682, 1.0, 0.7682, 0.7682, 0.7682, 1.0, 0.6445, 0.6445, 0.6445, 1.0, 1.0, 1.0, 1.0, 1.0, 1.0, 1.0, 1.0, 1.0, 0.6445, 0.6445, 0.6445, 1.0, 0.8148, 0.8148, 0.8148, 1.0, 0.6445, 0.6445, 0.6445, 1.0, 0.6867, 0.6867, 0.6867, 1.0, 0.7682, 0.7682, 0.7682, 1.0, 0.7682, 0.7682, 0.7682, 1.0, 1.0, 1.0, 1.0, 1.0, 0.8148, 0.8148, 0.8148, 1.0, 0.6445, 0.6445, 0.6445, 1.0, 0.7682, 0.7682, 0.7682, 1.0, 0.8148, 0.8148, 0.8148, 1.0, 1.0, 1.0, 1.0, 1.0, 0.521, 0.521, 0.521, 1.0, 1.0, 1.0, 1.0, 1.0, 1.0, 1.0, 1.0, 1.0, 1.0, 1.0, 1.0, 1.0, 0.521, 0.521, 0.521, 1.0, 1.0, 1.0, 1.0, 1.0, 1.0, 1.0, 1.0, 1.0, 1.0, 1.0, 1.0, 1.0, 1.0, 1.0, 1.0, 1.0, 0.07819, 0.07819, 0.07819, 1.0, 0.08228, 0.08228, 0.08228, 1.0, 0.0648, 0.0648, 0.0648, 1.0, 0.0648, 0.0648, 0.0648, 1.0, 1.0, 1.0, 1.0, 1.0, 1.0, 1.0, 1.0, 1.0, 1.0, 1.0, 1.0, 1.0, 1.0, 1.0, 1.0, 1.0, 0.06663, 0.06663, 0.06663, 1.0, 0.06663, 0.06663, 0.06663, 1.0, 0.0648, 0.0648, 0.0648, 1.0, 0.0648, 0.0648, 0.0648, 1.0, 0.0648, 0.0648, 0.0648, 1.0, 0.0648, 0.0648, 0.0648, 1.0, 1.0, 1.0, 1.0, 1.0, 1.0, 1.0, 1.0, 1.0, 1.0, 1.0, 1.0, 1.0, 1.0, 1.0, 1.0, 1.0, 0.0648, 0.0648, 0.0648, 1.0, 0.0648, 0.0648, 0.0648, 1.0, 0.0648, 0.0648, 0.0648, 1.0, 0.0648, 0.0648, 0.0648, 1.0, 1.0, 1.0, 1.0, 1.0, 1.0, 1.0, 1.0, 1.0, 1.0, 1.0, 1.0, 1.0, 1.0, 1.0, 1.0, 1.0, 0.0648, 0.0648, 0.0648, 1.0, 0.0648, 0.0648, 0.0648, 1.0, 1.0, 1.0, 1.0, 1.0, 1.0, 1.0, 1.0, 1.0, 0.0648, 0.0648, 0.0648, 1.0, 0.0648, 0.0648, 0.0648, 1.0, 0.0648, 0.0648, 0.0648, 1.0, 0.0648, 0.0648, 0.0648, 1.0, 1.0, 1.0, 1.0, 1.0, 1.0, 1.0, 1.0, 1.0, 1.0, 1.0, 1.0, 1.0, 1.0, 1.0, 1.0, 1.0, 0.0648, 0.0648, 0.0648, 1.0, 0.0648, 0.0648, 0.0648, 1.0, 0.0648, 0.0648, 0.0648, 1.0, 0.06663, 0.06663, 0.06663, 1.0, 0.0648, 0.0648, 0.0648, 1.0, 0.0648, 0.0648, 0.0648, 1.0, 1.0, 1.0, 1.0, 1.0, 1.0, 1.0, 1.0, 1.0, 1.0, 1.0, 1.0, 1.0, 1.0, 1.0, 1.0, 1.0])
me_circle_008.materials.append(mat_woodwalldefense0)
me_circle_008.use_remesh_preserve_volume = False
me_circle_008.use_remesh_preserve_attributes = False
me_circle_008.use_mirror_vertex_groups = False
me_circle_008.use_paint_bone_selection = False
me_circle_008.use_paint_mask = True
me_circle_008.update()

# ---- objects
ob_woodwalldefense0 = bpy.data.objects.new('woodWallDefense0', me_circle_008)

# ---- transforms, parenting, visibility, modifiers, constraints
ob_woodwalldefense0.location = (0.0, 0.0, 0.0)
ob_woodwalldefense0.lineart.crease_threshold = 0.0
_m = ob_woodwalldefense0.modifiers.new('EdgeSplit', 'EDGE_SPLIT')
_m.use_edge_angle = False

# ---- collection membership
col_collection_1.objects.link(ob_woodwalldefense0)

# ---- scene / render settings (as saved in the file)
scene.frame_start = 1; scene.frame_end = 250; scene.frame_set(24)
scene.render.engine = 'BLENDER_EEVEE_NEXT'
scene.render.resolution_percentage = 50
scene.render.dither_intensity = 0.0
scene.cycles.use_denoising = False
scene.cycles.samples = 128
scene.cycles.sampling_pattern = 'TABULATED_SOBOL'
scene.cycles.use_adaptive_sampling = False
scene.cycles.use_light_tree = False
scene.cycles.blur_glossy = 0.0
scene.cycles.sample_clamp_indirect = 0.0
scene.view_settings.view_transform = 'Standard'
bpy.context.view_layer.update()

# ---- added for rendering (the .blend has no active camera and no usable light): camera, sun
cam_auto = bpy.data.cameras.new('AutoCamera')
cam_auto.lens = 50.0
cam_auto.sensor_width = 36.0
cam_auto.clip_end = 1000.0
ob_auto_camera = bpy.data.objects.new('AutoCamera', cam_auto)
scene.collection.objects.link(ob_auto_camera)
ob_auto_camera.location = (2.79818, -3.35623, 3.45237)
ob_auto_camera.rotation_euler = (1.09748, -7.21219e-08, 0.694738)
scene.camera = ob_auto_camera
light_auto_sun = bpy.data.lights.new('AutoSun', 'SUN')
light_auto_sun.energy = 3.0
light_auto_sun.angle = 0.0523599
ob_auto_sun = bpy.data.objects.new('AutoSun', light_auto_sun)
scene.collection.objects.link(ob_auto_sun)
ob_auto_sun.rotation_euler = (0.872665, 0.174533, 0.523599)
bpy.context.view_layer.update()
